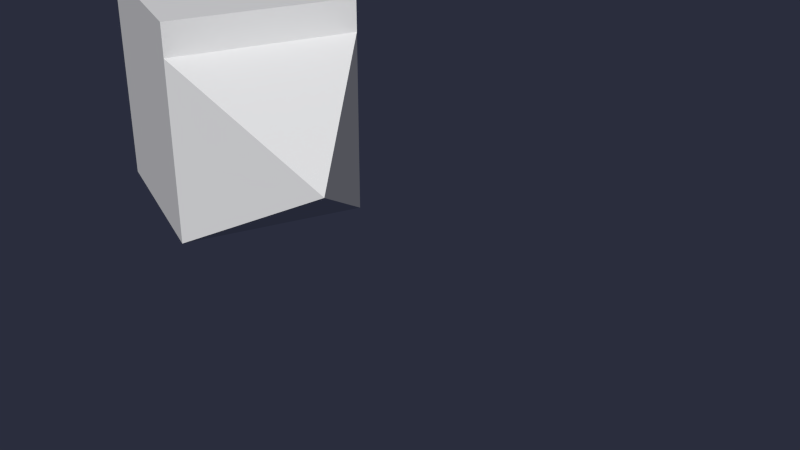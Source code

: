 # Source: Level02_BONEROUTE-AnyFish04.blend  (saved by Blender 2.76.0; exported with 4.5.12 LTS)
import bpy
from mathutils import Matrix  # noqa: F401  (used for matrix-valued properties, if any)

bpy.ops.wm.read_factory_settings(use_empty=True)
scene = bpy.context.scene
scene.name = 'Scene'

# ---- collections
col_collection_1 = bpy.data.collections.new('Collection 1'); scene.collection.children.link(col_collection_1)

# ---- world
world_world = bpy.data.worlds.new('World'); scene.world = world_world
world_world.color = (0.02323, 0.02646, 0.04696)
world_world.use_sun_shadow = False
world_world.sun_shadow_jitter_overblur = 0.0
world_world.cycles.sampling_method = 'MANUAL'
world_world.cycles.sample_map_resolution = 256

# ---- meshes
me_cube = bpy.data.meshes.new('Cube')
me_cube.from_pydata([(-0.2009, -0.2009, -0.2009), (-0.2009, -0.2009, 0.2009), (-0.2009, 0.2009, -0.2009), (-0.2009, 0.2009, 0.2009), (0.2009, -0.2009, -0.2009), (0.2009, -0.2009, 0.2009), (0.2009, 0.2009, -0.2009), (0.2009, 0.2009, 0.2009), (-0.2009, -0.2009, 0.2729), (-0.2009, 0.2009, 0.2729), (0.2009, 0.2009, 0.2729), (0.2009, -0.2009, 0.2729), (0.5127, -1.49e-08, 0.0)], [], [(1, 3, 2, 0), (3, 7, 6, 2), (5, 1, 0, 4), (0, 2, 6, 4), (3, 1, 8, 9), (11, 10, 9, 8), (1, 5, 11, 8), (7, 3, 9, 10), (5, 7, 10, 11), (5, 4, 12), (4, 6, 12), (7, 5, 12), (6, 7, 12)])
me_cube.use_remesh_preserve_volume = False
me_cube.use_remesh_preserve_attributes = False
me_cube.use_mirror_vertex_groups = False
me_cube.update()
arm_armature_021 = bpy.data.armatures.new('Armature.021')  # bones are not reproduced

# ---- objects
ob_a_boneroute_anyfish04 = bpy.data.objects.new('A_BONEROUTE-AnyFish04', arm_armature_021)
ob_cube = bpy.data.objects.new('Cube', me_cube)

# ---- transforms, parenting, visibility, modifiers, constraints
ob_a_boneroute_anyfish04.location = (28.16, -103.4, -10.45)
ob_a_boneroute_anyfish04.rotation_euler = (0.0, -0.0, -2.011)
ob_a_boneroute_anyfish04.lineart.crease_threshold = 0.0
ob_cube.parent = ob_a_boneroute_anyfish04
ob_cube.matrix_parent_inverse = Matrix(((-0.4263, -0.9046, 0.0, -81.5), (0.9046, -0.4263, 0.0, -70.13), (0.0, -2.235e-08, 1.0, 10.45), (0.0, 0.0, 0.0, 1.0)))
ob_cube.location = (28.16, -103.4, -10.45)
ob_cube.rotation_euler = (-2.14e-09, 9.544e-09, -0.4412)
ob_cube.lineart.crease_threshold = 0.0

# ---- collection membership
col_collection_1.objects.link(ob_a_boneroute_anyfish04)
col_collection_1.objects.link(ob_cube)

# ---- scene / render settings (as saved in the file)
scene.frame_start = 1; scene.frame_end = 2000; scene.frame_set(1)
scene.render.engine = 'BLENDER_EEVEE_NEXT'
scene.render.resolution_percentage = 50
scene.render.dither_intensity = 0.0
scene.cycles.use_denoising = False
scene.cycles.samples = 10
scene.cycles.sampling_pattern = 'TABULATED_SOBOL'
scene.cycles.light_sampling_threshold = 0.0
scene.cycles.use_adaptive_sampling = False
scene.cycles.use_light_tree = False
scene.cycles.blur_glossy = 0.0
scene.cycles.pixel_filter_type = 'GAUSSIAN'
scene.cycles.sample_clamp_indirect = 0.0
scene.view_settings.view_transform = 'Standard'
bpy.context.view_layer.update()

# ---- added for rendering (the .blend has no active camera and no usable light): camera, sun
cam_auto = bpy.data.cameras.new('AutoCamera')
cam_auto.lens = 50.0
cam_auto.sensor_width = 36.0
cam_auto.clip_end = 1000.0
ob_auto_camera = bpy.data.objects.new('AutoCamera', cam_auto)
scene.collection.objects.link(ob_auto_camera)
ob_auto_camera.location = (29.3746, -104.727, -9.56263)
ob_auto_camera.rotation_euler = (1.09748, -7.21219e-08, 0.694738)
scene.camera = ob_auto_camera
light_auto_sun = bpy.data.lights.new('AutoSun', 'SUN')
light_auto_sun.energy = 3.0
light_auto_sun.angle = 0.0523599
ob_auto_sun = bpy.data.objects.new('AutoSun', light_auto_sun)
scene.collection.objects.link(ob_auto_sun)
ob_auto_sun.rotation_euler = (0.872665, 0.174533, 0.523599)
bpy.context.view_layer.update()
